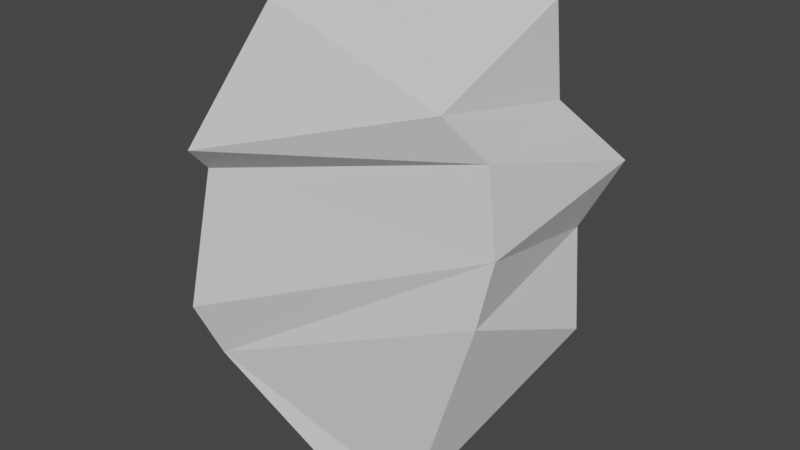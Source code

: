 # Source: CrystalPrision.blend  (saved by Blender 2.81.16; exported with 4.5.12 LTS)
import bpy
from mathutils import Matrix  # noqa: F401  (used for matrix-valued properties, if any)

bpy.ops.wm.read_factory_settings(use_empty=True)
scene = bpy.context.scene
scene.name = 'Scene'

# ---- collections
col_collection = bpy.data.collections.new('Collection'); scene.collection.children.link(col_collection)

# ---- world
world_world = bpy.data.worlds.new('World'); scene.world = world_world
world_world.use_nodes = True; world_world.node_tree.nodes.clear()
_N = world_world.node_tree.nodes; _L = world_world.node_tree.links
n0 = _N.new('ShaderNodeOutputWorld'); n0.name = 'World Output'; n0.location = (300, 300)
n1 = _N.new('ShaderNodeBackground'); n1.name = 'Background'; n1.location = (10, 300)
n1.inputs[0].default_value = (0.05088, 0.05088, 0.05088, 1.0)
_L.new(n1.outputs[0], n0.inputs[0])
n0.is_active_output = True
world_world.color = (0.05088, 0.05088, 0.05088)
world_world.use_sun_shadow = False
world_world.sun_shadow_jitter_overblur = 0.0

# ---- meshes
me_plane = bpy.data.meshes.new('Plane')
me_plane.from_pydata([(0.2465, 0.3312, 3.948), (-1.49, -0.2788, 1.417), (-1.588, 0.1089, 0.9434), (1.49, 0.2189, 2.348), (-1.762, -0.1497, -1.392), (1.632, 0.1184, 1.174), (-1.586, 0.1033, -2.264), (1.539, -1.05e-07, 0.2248), (0.7578, 0.2487, -3.319), (-0.09974, 0.1327, -3.512), (-0.7314, 0.2064, 3.706), (1.16, 0.006991, 2.898), (0.2465, 2.513, 3.948), (-1.49, 2.844, 1.417), (0.9743, 2.544, 2.13), (-1.191, 2.844, 0.5514), (1.523, 2.898, 1.316), (-1.762, 2.844, -1.392), (-1.319, 2.717, -2.227), (1.539, 2.053, -0.9622), (0.7006, 2.819, -2.721), (-0.2804, 2.927, -2.907), (-0.778, 2.849, 3.368), (0.7503, 2.844, 3.428), (1.305, 2.421, 0.3847)], [], [(6, 7, 5), (15, 16, 17), (3, 11, 1, 2), (5, 16, 3), (11, 14, 23), (10, 1, 11), (5, 3, 2, 4), (8, 7, 6, 9), (14, 13, 22, 23), (10, 11, 0), (4, 6, 5), (15, 13, 14, 16), (21, 18, 19, 20), (18, 24, 19), (24, 18, 17, 16), (22, 12, 23), (13, 1, 10, 22), (17, 18, 6, 4), (14, 11, 3, 16), (12, 0, 11, 23), (13, 15, 2, 1), (19, 7, 8, 20), (21, 9, 6, 18), (5, 24, 16), (12, 22, 10, 0), (21, 20, 8, 9), (15, 17, 4, 2), (24, 5, 7, 19)])
_uv = me_plane.uv_layers.new(name='UVMap')
_uv.uv.foreach_set('vector', [0.0, 1.0, 1.0, 1.0, 1.0, 1.0, 0.0, 1.0, 1.0, 1.0, 0.0, 1.0, 1.0, 1.0, 1.0, 1.029, 0.0, 1.0, 0.0, 1.0, 1.0, 1.0, 1.0, 1.0, 1.0, 1.0, 1.0, 1.029, 1.0, 1.0, 1.0, 0.4443, 0.0, 0.1728, 0.0, 1.0, 1.0, 1.029, 1.0, 1.0, 1.0, 1.0, 0.0, 1.0, 0.0, 1.0, 1.0, 1.0, 1.0, 1.0, 0.0, 1.0, 0.0, 1.0, 1.0, 1.0, 0.0, 1.0, 0.0, -0.01249, 1.0, 0.4443, 0.0, 0.1728, 1.0, 1.029, 1.0, 0.0, 0.0, 1.0, 0.0, 1.0, 1.0, 1.0, 0.0, 1.0, 0.0, 1.0, 1.0, 1.0, 1.0, 1.0, 0.0, 1.0, 0.0, 1.0, 1.0, 1.0, 1.0, 1.0, 0.0, 1.0, 1.0, 1.0, 1.0, 1.0, 1.0, 1.0, 0.0, 1.0, 0.0, 1.0, 1.0, 1.0, 0.0, -0.01249, 1.0, 0.0, 1.0, 0.4443, 0.0, 1.0, 0.0, 1.0, 0.0, 0.1728, 0.0, -0.01249, 0.0, 1.0, 0.0, 1.0, 0.0, 1.0, 0.0, 1.0, 1.0, 1.0, 1.0, 1.029, 1.0, 1.0, 1.0, 1.0, 1.0, 0.0, 1.0, 0.0, 1.0, 1.029, 1.0, 0.4443, 0.0, 1.0, 0.0, 1.0, 0.0, 1.0, 0.0, 1.0, 1.0, 1.0, 1.0, 1.0, 1.0, 1.0, 1.0, 1.0, 0.0, 1.0, 0.0, 1.0, 0.0, 1.0, 0.0, 1.0, 1.0, 1.0, 1.0, 1.0, 1.0, 1.0, 1.0, 0.0, 0.0, -0.01249, 0.0, 0.1728, 1.0, 0.0, 0.0, 1.0, 1.0, 1.0, 1.0, 1.0, 0.0, 1.0, 0.0, 1.0, 0.0, 1.0, 0.0, 1.0, 0.0, 1.0, 1.0, 1.0, 1.0, 1.0, 1.0, 1.0, 1.0, 1.0])
me_plane.use_remesh_fix_poles = True
me_plane.use_remesh_preserve_attributes = False
me_plane.use_mirror_vertex_groups = False
me_plane.update()

# ---- objects
ob_plane = bpy.data.objects.new('Plane', me_plane)

# ---- transforms, parenting, visibility, modifiers, constraints
ob_plane.location = (0.0, 0.0, 0.0)
ob_plane.scale = (1.309, 1.0, 0.8232)
ob_plane.lineart.crease_threshold = 0.0

# ---- collection membership
col_collection.objects.link(ob_plane)

# ---- scene / render settings (as saved in the file)
scene.frame_start = 1; scene.frame_end = 250; scene.frame_set(1)
scene.render.engine = 'BLENDER_EEVEE_NEXT'
scene.cycles.use_denoising = False
scene.cycles.samples = 128
scene.cycles.sampling_pattern = 'TABULATED_SOBOL'
scene.cycles.use_adaptive_sampling = False
scene.cycles.use_light_tree = False
scene.view_settings.view_transform = 'Filmic'
bpy.context.view_layer.update()

# ---- added for rendering (the .blend has no active camera and no usable light): camera, sun
cam_auto = bpy.data.cameras.new('AutoCamera')
cam_auto.lens = 50.0
cam_auto.sensor_width = 36.0
cam_auto.clip_end = 1000.0
ob_auto_camera = bpy.data.objects.new('AutoCamera', cam_auto)
scene.collection.objects.link(ob_auto_camera)
ob_auto_camera.location = (7.52922, -7.81327, 6.2712)
ob_auto_camera.rotation_euler = (1.09748, -7.21219e-08, 0.694738)
scene.camera = ob_auto_camera
light_auto_sun = bpy.data.lights.new('AutoSun', 'SUN')
light_auto_sun.energy = 3.0
light_auto_sun.angle = 0.0523599
ob_auto_sun = bpy.data.objects.new('AutoSun', light_auto_sun)
scene.collection.objects.link(ob_auto_sun)
ob_auto_sun.rotation_euler = (0.872665, 0.174533, 0.523599)
bpy.context.view_layer.update()

